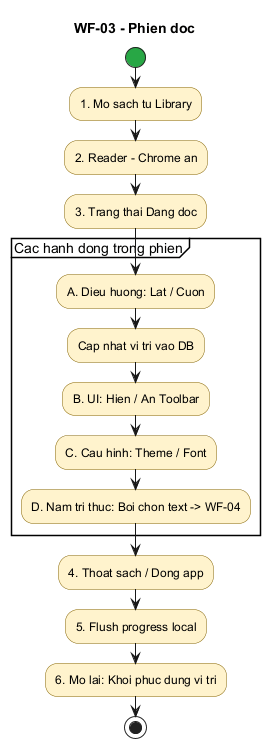

The diagram above was rendered by PlantUML. Its source (embedded in the PNG):
@startuml wf-03
title WF-03 - Phien doc
skinparam shadowing false
skinparam backgroundColor #FFFFFF
skinparam defaultFontName Arial
skinparam ActivityBorderColor #856404
skinparam ActivityBackgroundColor #FFF3CD
skinparam ActivityStartColor #28A745
skinparam ActivityEndColor #DC3545

start
:1. Mo sach tu Library;
:2. Reader - Chrome an;
:3. Trang thai Dang doc;

partition "Cac hanh dong trong phien" {
  :A. Dieu huong: Lat / Cuon;
  :Cap nhat vi tri vao DB;
  :B. UI: Hien / An Toolbar;
  :C. Cau hinh: Theme / Font;
  :D. Nam tri thuc: Boi chon text -> WF-04;
}

:4. Thoat sach / Dong app;
:5. Flush progress local;
:6. Mo lai: Khoi phuc dung vi tri;
stop

@enduml